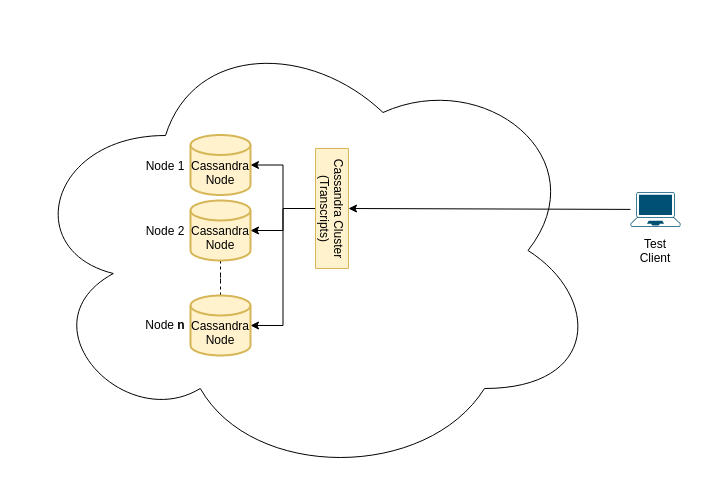

The diagram above was exported from draw.io. Its source (the exported page's mxGraphModel, read from the mxfile embedded in the PNG):
<mxGraphModel dx="1038" dy="617" grid="1" gridSize="10" guides="1" tooltips="1" connect="1" arrows="1" fold="1" page="1" pageScale="1" pageWidth="1169" pageHeight="827" math="0" shadow="0">
  <root>
    <mxCell id="rGel4BtkrixeXELnGL1k-0" />
    <mxCell id="rGel4BtkrixeXELnGL1k-1" parent="rGel4BtkrixeXELnGL1k-0" />
    <mxCell id="rGel4BtkrixeXELnGL1k-2" value="" style="ellipse;shape=cloud;whiteSpace=wrap;html=1;" vertex="1" parent="rGel4BtkrixeXELnGL1k-1">
      <mxGeometry x="50" y="100" width="580" height="460" as="geometry" />
    </mxCell>
    <mxCell id="rGel4BtkrixeXELnGL1k-6" style="edgeStyle=orthogonalEdgeStyle;rounded=0;orthogonalLoop=1;jettySize=auto;html=1;entryX=1;entryY=0.5;entryDx=0;entryDy=0;entryPerimeter=0;endArrow=classic;endFill=1;exitX=0.5;exitY=1;exitDx=0;exitDy=0;" edge="1" parent="rGel4BtkrixeXELnGL1k-1" source="rGel4BtkrixeXELnGL1k-32" target="rGel4BtkrixeXELnGL1k-16">
      <mxGeometry relative="1" as="geometry" />
    </mxCell>
    <mxCell id="rGel4BtkrixeXELnGL1k-7" style="edgeStyle=orthogonalEdgeStyle;rounded=0;orthogonalLoop=1;jettySize=auto;html=1;entryX=1;entryY=0.5;entryDx=0;entryDy=0;entryPerimeter=0;endArrow=classic;endFill=1;exitX=0.5;exitY=1;exitDx=0;exitDy=0;" edge="1" parent="rGel4BtkrixeXELnGL1k-1" source="rGel4BtkrixeXELnGL1k-32" target="rGel4BtkrixeXELnGL1k-18">
      <mxGeometry relative="1" as="geometry" />
    </mxCell>
    <mxCell id="rGel4BtkrixeXELnGL1k-8" style="edgeStyle=orthogonalEdgeStyle;rounded=0;orthogonalLoop=1;jettySize=auto;html=1;entryX=1;entryY=0.5;entryDx=0;entryDy=0;entryPerimeter=0;endArrow=classic;endFill=1;exitX=0.5;exitY=1;exitDx=0;exitDy=0;" edge="1" parent="rGel4BtkrixeXELnGL1k-1" source="rGel4BtkrixeXELnGL1k-32" target="rGel4BtkrixeXELnGL1k-19">
      <mxGeometry relative="1" as="geometry" />
    </mxCell>
    <mxCell id="rGel4BtkrixeXELnGL1k-16" value="&lt;br&gt;Cassandra Node" style="strokeWidth=2;html=1;shape=mxgraph.flowchart.database;whiteSpace=wrap;fillColor=#fff2cc;strokeColor=#d6b656;" vertex="1" parent="rGel4BtkrixeXELnGL1k-1">
      <mxGeometry x="220" y="214.5" width="60" height="60" as="geometry" />
    </mxCell>
    <mxCell id="rGel4BtkrixeXELnGL1k-17" style="edgeStyle=orthogonalEdgeStyle;rounded=0;orthogonalLoop=1;jettySize=auto;html=1;entryX=0.5;entryY=0;entryDx=0;entryDy=0;entryPerimeter=0;endArrow=none;endFill=0;dashed=1;" edge="1" parent="rGel4BtkrixeXELnGL1k-1" source="rGel4BtkrixeXELnGL1k-18" target="rGel4BtkrixeXELnGL1k-19">
      <mxGeometry relative="1" as="geometry" />
    </mxCell>
    <mxCell id="rGel4BtkrixeXELnGL1k-18" value="&lt;br&gt;Cassandra Node" style="strokeWidth=2;html=1;shape=mxgraph.flowchart.database;whiteSpace=wrap;fillColor=#fff2cc;strokeColor=#d6b656;" vertex="1" parent="rGel4BtkrixeXELnGL1k-1">
      <mxGeometry x="220" y="280" width="60" height="60" as="geometry" />
    </mxCell>
    <mxCell id="rGel4BtkrixeXELnGL1k-19" value="&lt;br&gt;Cassandra Node" style="strokeWidth=2;html=1;shape=mxgraph.flowchart.database;whiteSpace=wrap;fillColor=#fff2cc;strokeColor=#d6b656;" vertex="1" parent="rGel4BtkrixeXELnGL1k-1">
      <mxGeometry x="220" y="375" width="60" height="60" as="geometry" />
    </mxCell>
    <mxCell id="rGel4BtkrixeXELnGL1k-20" value="Node 1" style="text;html=1;strokeColor=none;fillColor=none;align=center;verticalAlign=middle;whiteSpace=wrap;rounded=0;" vertex="1" parent="rGel4BtkrixeXELnGL1k-1">
      <mxGeometry x="170" y="234.5" width="50" height="20" as="geometry" />
    </mxCell>
    <mxCell id="rGel4BtkrixeXELnGL1k-21" value="Node 2" style="text;html=1;strokeColor=none;fillColor=none;align=center;verticalAlign=middle;whiteSpace=wrap;rounded=0;" vertex="1" parent="rGel4BtkrixeXELnGL1k-1">
      <mxGeometry x="170" y="300" width="50" height="20" as="geometry" />
    </mxCell>
    <mxCell id="rGel4BtkrixeXELnGL1k-22" value="Node &lt;b&gt;n&lt;/b&gt;" style="text;html=1;strokeColor=none;fillColor=none;align=center;verticalAlign=middle;whiteSpace=wrap;rounded=0;" vertex="1" parent="rGel4BtkrixeXELnGL1k-1">
      <mxGeometry x="170" y="394" width="50" height="20" as="geometry" />
    </mxCell>
    <mxCell id="rGel4BtkrixeXELnGL1k-24" style="rounded=0;orthogonalLoop=1;jettySize=auto;html=1;endArrow=classic;endFill=1;entryX=0.5;entryY=0;entryDx=0;entryDy=0;" edge="1" parent="rGel4BtkrixeXELnGL1k-1" source="rGel4BtkrixeXELnGL1k-25" target="rGel4BtkrixeXELnGL1k-32">
      <mxGeometry relative="1" as="geometry">
        <mxPoint x="516" y="314.9043209876543" as="targetPoint" />
      </mxGeometry>
    </mxCell>
    <mxCell id="rGel4BtkrixeXELnGL1k-25" value="" style="points=[[0.13,0.02,0],[0.5,0,0],[0.87,0.02,0],[0.885,0.4,0],[0.985,0.985,0],[0.5,1,0],[0.015,0.985,0],[0.115,0.4,0]];verticalLabelPosition=bottom;html=1;verticalAlign=top;aspect=fixed;align=center;pointerEvents=1;shape=mxgraph.cisco19.laptop;fillColor=#005073;strokeColor=none;" vertex="1" parent="rGel4BtkrixeXELnGL1k-1">
      <mxGeometry x="660" y="271.5" width="50" height="35" as="geometry" />
    </mxCell>
    <mxCell id="rGel4BtkrixeXELnGL1k-31" value="Test Client" style="text;html=1;strokeColor=none;fillColor=none;align=center;verticalAlign=middle;whiteSpace=wrap;rounded=0;" vertex="1" parent="rGel4BtkrixeXELnGL1k-1">
      <mxGeometry x="660" y="320" width="50" height="20" as="geometry" />
    </mxCell>
    <mxCell id="rGel4BtkrixeXELnGL1k-32" value="Cassandra Cluster (Transcripts)" style="rounded=0;whiteSpace=wrap;html=1;rotation=90;fillColor=#fff2cc;strokeColor=#d6b656;" vertex="1" parent="rGel4BtkrixeXELnGL1k-1">
      <mxGeometry x="301.5" y="271.5" width="120" height="33" as="geometry" />
    </mxCell>
  </root>
</mxGraphModel>